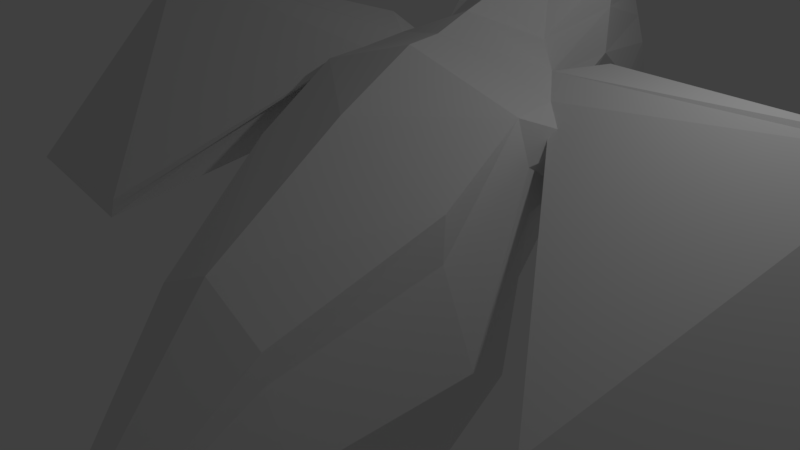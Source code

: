 # Source: bird.blend  (saved by Blender 2.79.0; exported with 4.5.12 LTS)
import bpy
from mathutils import Matrix  # noqa: F401  (used for matrix-valued properties, if any)

bpy.ops.wm.read_factory_settings(use_empty=True)
scene = bpy.context.scene
scene.name = 'Scene'

# ---- collections
col_collection_1 = bpy.data.collections.new('Collection 1'); scene.collection.children.link(col_collection_1)

# ---- materials (node trees are filled in below, after node groups)
mat_material_002 = bpy.data.materials.new('Material.002')
mat_material_002.alpha_threshold = 0.0
mat_material_002.use_transparent_shadow = False
mat_material_002.roughness = 0.5
mat_material_002.line_color = (0.0, 0.0, 0.0, 1.0)
mat_material = bpy.data.materials.new('Material')
mat_material.alpha_threshold = 0.0
mat_material.use_transparent_shadow = False
mat_material.roughness = 0.5
mat_material.line_color = (0.0, 0.0, 0.0, 1.0)

# ---- material node trees

# ---- world
world_world = bpy.data.worlds.new('World'); scene.world = world_world
world_world.color = (0.05088, 0.05088, 0.05088)
world_world.use_sun_shadow = False
world_world.sun_shadow_jitter_overblur = 0.0
world_world.cycles.sampling_method = 'MANUAL'

# ---- cameras
cam_camera = bpy.data.cameras.new('Camera')
cam_camera.clip_end = 100.0
cam_camera.lens = 35.0
cam_camera.sensor_width = 32.0
cam_camera.sensor_height = 18.0
cam_camera.ortho_scale = 7.314
cam_camera.dof.focus_distance = 0.0
cam_camera.dof.aperture_fstop = 128.0

# ---- lights
light_lamp = bpy.data.lights.new('Lamp', 'POINT')
light_lamp.transmission_factor = 0.0
light_lamp.cutoff_distance = 30.0
light_lamp.energy = 100.0
light_lamp.shadow_buffer_clip_start = 1.001
light_lamp.shadow_soft_size = 0.1
light_lamp.shadow_maximum_resolution = 0.006
light_lamp.use_absolute_resolution = True

# ---- meshes
me_cube_002 = bpy.data.meshes.new('Cube.002')
me_cube_002.from_pydata([(0.03026, 2.932, 1.19), (0.03026, 3.418, 3.918), (1.198, 3.154, 2.267), (-0.01752, 5.342, 1.981), (0.7174, 3.021, 1.391), (0.03026, 4.558, 1.174), (0.7478, 4.774, 2.03), (0.03026, 2.305, 0.3658), (1.065, 2.22, 1.523), (1.1, 3.297, 3.356), (0.004384, 4.951, 3.181), (0.03026, 2.035, 2.948), (0.8643, 4.276, 1.6), (0.7675, 2.482, 0.6558), (0.714, 4.451, 2.801), (0.8485, 2.287, 2.531), (2.007, 0.7257, 1.026), (0.03026, 0.7257, 2.593), (0.03026, 0.7257, -2.172), (1.69, 0.8139, -1.437), (1.696, 0.8139, 2.063), (1.442, -2.36, -1.342), (0.03026, -2.36, 0.5856), (0.03026, -2.36, -3.269), (1.029, -2.36, -2.77), (1.029, -2.36, 0.08592), (0.5607, -4.551, -2.599), (0.03026, -4.551, -2.16), (0.03026, -4.551, -3.037), (0.376, -4.551, -2.924), (0.376, -4.551, -2.274), (1.293, -8.074, -2.599), (0.03026, -8.074, -2.486), (0.03026, -8.074, -2.712), (0.9184, -8.074, -2.682), (0.9184, -8.074, -2.516), (0.01513, 5.97, 1.07), (0.2134, 5.861, 1.079), (0.02359, 5.846, 0.9129), (0.3028, 5.765, 0.9966), (0.03026, 1.51, -0.3084), (0.997, 1.63, 0.02667), (1.627, 1.655, 1.339), (0.03026, 1.731, 2.842), (1.335, 1.844, 2.316), (1.993, 1.347, 1.153), (0.03026, 1.21, 2.641), (0.03026, 1.309, -1.1), (1.284, 1.403, -0.6171), (1.674, 1.413, 2.115), (0.03026, -0.3862, -3.508), (1.714, -0.3483, -2.219), (2.238, -0.3838, -0.5228), (0.03026, -0.3838, 1.956), (1.716, -0.3483, 1.264), (1.328, -1.286, -3.233), (0.541, -1.141, -3.339), (0.6471, -0.5994, -3.347), (1.605, -0.7572, -3.219), (1.153, -1.255, -3.688), (0.5058, -1.141, -3.783), (0.5912, -0.6969, -3.738), (1.36, -0.8169, -3.623), (1.062, -1.822, -6.473), (0.7322, -1.764, -6.522), (0.8575, -1.444, -6.436), (1.145, -1.489, -6.393), (1.152, -1.433, -6.17), (0.8465, -1.385, -6.216), (0.7145, -1.697, -6.217), (1.065, -1.758, -6.165), (0.4652, -1.118, -6.87), (0.6416, -0.817, -6.724), (0.6314, -0.7621, -6.519), (0.4421, -1.029, -6.473), (0.607, -2.633, -6.395), (0.4569, -2.607, -6.417), (0.6083, -2.604, -6.254), (0.4489, -2.576, -6.278), (1.379, -0.2005, -6.63), (1.092, -0.1556, -6.821), (1.386, -0.1445, -6.408), (1.081, -0.09688, -6.454), (1.812, -1.448, -6.546), (1.895, -1.114, -6.466), (1.902, -1.058, -6.244), (1.814, -1.383, -6.238), (1.146, 3.23, 2.848), (0.7298, 4.602, 2.442), (0.9496, 2.256, 2.061), (1.054, -2.383, -0.3377), (0.4622, -4.551, -2.426), (1.093, -8.074, -2.555), (1.907, 2.203, 2.455), (1.765, -0.4204, 0.6894), (1.891, 0.8087, 1.528), (2.311, 1.395, 1.83), (5.664, 0.8571, 2.762), (5.557, 0.9312, 2.815), (5.589, 1.021, 2.727), (5.655, 1.085, 2.615), (5.78, 1.017, 2.534), (5.779, 0.9237, 2.617), (3.898, -1.602, -0.1668), (3.847, -1.592, -0.01463), (3.956, -1.614, -0.3407), (7.247, -1.164, -0.5009), (7.246, -1.189, -0.4782), (7.215, -1.207, -0.4386), (-1.138, 3.154, 2.267), (-0.6569, 3.021, 1.391), (-0.6873, 4.774, 2.03), (-1.005, 2.22, 1.523), (-1.04, 3.297, 3.356), (-0.8038, 4.276, 1.6), (-0.707, 2.482, 0.6558), (-0.6535, 4.451, 2.801), (-0.788, 2.287, 2.531), (-1.946, 0.7257, 1.026), (-1.63, 0.8139, -1.437), (-1.635, 0.8139, 2.063), (-1.382, -2.36, -1.342), (-0.9686, -2.36, -2.77), (-0.9686, -2.36, 0.08592), (-0.5002, -4.551, -2.599), (-0.3155, -4.551, -2.924), (-0.3155, -4.551, -2.274), (-1.232, -8.074, -2.599), (-0.8579, -8.074, -2.682), (-0.8579, -8.074, -2.516), (-0.1529, 5.861, 1.079), (-0.2423, 5.765, 0.9966), (-0.9365, 1.63, 0.02667), (-1.566, 1.655, 1.339), (-1.274, 1.844, 2.316), (-1.933, 1.347, 1.153), (-1.223, 1.403, -0.6171), (-1.613, 1.413, 2.115), (-1.653, -0.3483, -2.219), (-2.177, -0.3838, -0.5228), (-1.656, -0.3483, 1.264), (-1.268, -1.286, -3.233), (-0.4805, -1.141, -3.339), (-0.5866, -0.5994, -3.347), (-1.545, -0.7572, -3.219), (-1.093, -1.255, -3.688), (-0.4452, -1.141, -3.783), (-0.5306, -0.6969, -3.738), (-1.3, -0.8169, -3.623), (-1.001, -1.822, -6.473), (-0.6716, -1.764, -6.522), (-0.7969, -1.444, -6.436), (-1.084, -1.489, -6.393), (-1.091, -1.433, -6.17), (-0.786, -1.385, -6.216), (-0.6539, -1.697, -6.217), (-1.004, -1.758, -6.165), (-0.4047, -1.118, -6.87), (-0.5811, -0.817, -6.724), (-0.5709, -0.7621, -6.519), (-0.3816, -1.029, -6.473), (-0.5465, -2.633, -6.395), (-0.3964, -2.607, -6.417), (-0.5477, -2.604, -6.254), (-0.3883, -2.576, -6.278), (-1.319, -0.2005, -6.63), (-1.031, -0.1556, -6.821), (-1.325, -0.1445, -6.408), (-1.02, -0.09688, -6.454), (-1.751, -1.448, -6.546), (-1.834, -1.114, -6.466), (-1.841, -1.058, -6.244), (-1.754, -1.383, -6.238), (-1.085, 3.23, 2.848), (-0.6693, 4.602, 2.442), (-0.8891, 2.256, 2.061), (-0.9934, -2.383, -0.3377), (-0.4017, -4.551, -2.426), (-1.033, -8.074, -2.555), (-1.846, 2.203, 2.455), (-1.705, -0.4204, 0.6894), (-1.831, 0.8087, 1.528), (-2.25, 1.395, 1.83), (-5.603, 0.8571, 2.762), (-5.497, 0.9312, 2.815), (-5.529, 1.021, 2.727), (-5.594, 1.085, 2.615), (-5.72, 1.017, 2.534), (-5.719, 0.9237, 2.617), (-3.837, -1.602, -0.1668), (-3.787, -1.592, -0.01463), (-3.895, -1.614, -0.3407), (-7.186, -1.164, -0.5009), (-7.186, -1.189, -0.4782), (-7.154, -1.207, -0.4386)], [(32, 33)], [(0, 4, 12, 5), (0, 7, 13, 4), (1, 10, 14, 9), (1, 9, 15, 11), (2, 6, 12, 4), (87, 9, 14, 88), (87, 89, 15, 9), (2, 4, 13, 8), (49, 20, 17, 46), (47, 18, 19, 48), (48, 19, 16, 45), (3, 88, 14, 10), (12, 39, 38, 5), (6, 37, 39, 12), (51, 58, 55, 24), (51, 24, 21, 52), (23, 28, 29, 24), (24, 29, 26, 21), (25, 30, 27, 22), (54, 25, 22, 53), (30, 35, 32, 27), (91, 92, 35, 30), (90, 91, 30, 25), (34, 31, 92, 35), (33, 128, 129, 32, 35, 34), (29, 34, 31, 26), (28, 33, 34, 29), (36, 38, 39, 37), (3, 36, 37, 6), (89, 93, 44, 15), (13, 41, 42, 8), (7, 40, 41, 13), (15, 44, 43, 11), (41, 48, 45, 42), (40, 47, 48, 41), (44, 49, 46, 43), (20, 54, 53, 17), (19, 51, 52, 16), (18, 50, 51, 19), (50, 57, 58, 51), (24, 55, 56, 23), (23, 56, 57, 50), (64, 71, 74, 69), (68, 82, 81, 67), (58, 62, 59, 55), (55, 59, 60, 56), (57, 61, 62, 58), (56, 60, 61, 57), (65, 64, 63, 66), (70, 86, 83, 63), (64, 76, 75, 63), (59, 70, 69, 60), (62, 67, 70, 59), (61, 68, 67, 62), (60, 69, 68, 61), (65, 72, 71, 64), (69, 74, 73, 68), (68, 73, 72, 65), (77, 75, 76, 78), (70, 77, 78, 69), (69, 78, 76, 64), (63, 75, 77, 70), (82, 80, 79, 81), (66, 79, 80, 65), (67, 81, 79, 66), (65, 80, 82, 68), (85, 84, 83, 86), (67, 85, 86, 70), (66, 84, 85, 67), (63, 83, 84, 66), (90, 25, 54, 94), (94, 54, 20, 95), (96, 95, 20, 49), (96, 103, 105, 45), (49, 104, 103, 96), (45, 16, 95, 96), (52, 94, 95, 16), (21, 90, 94, 52), (8, 42, 93, 89), (21, 26, 91, 90), (26, 31, 92, 91), (3, 6, 88), (2, 8, 89, 87), (2, 87, 88, 6), (102, 99, 100, 101), (97, 98, 99, 102), (93, 99, 98, 44), (44, 98, 97, 49), (45, 101, 100, 42), (42, 100, 99, 93), (104, 108, 107, 103), (103, 107, 106, 105), (101, 106, 107, 102), (102, 107, 108, 97), (97, 108, 104, 49), (45, 105, 106, 101), (0, 5, 114, 110), (0, 110, 115, 7), (1, 113, 116, 10), (1, 11, 117, 113), (109, 110, 114, 111), (173, 174, 116, 113), (173, 113, 117, 175), (109, 112, 115, 110), (137, 46, 17, 120), (47, 136, 119, 18), (136, 135, 118, 119), (3, 10, 116, 174), (114, 5, 38, 131), (111, 114, 131, 130), (138, 122, 141, 144), (138, 139, 121, 122), (23, 122, 125, 28), (122, 121, 124, 125), (123, 22, 27, 126), (140, 53, 22, 123), (126, 27, 32, 129), (177, 126, 129, 178), (176, 123, 126, 177), (128, 127, 178, 129), (125, 124, 127, 128), (28, 125, 128, 33), (36, 130, 131, 38), (3, 111, 130, 36), (175, 117, 134, 179), (115, 112, 133, 132), (7, 115, 132, 40), (117, 11, 43, 134), (132, 133, 135, 136), (40, 132, 136, 47), (134, 43, 46, 137), (120, 17, 53, 140), (119, 118, 139, 138), (18, 119, 138, 50), (50, 138, 144, 143), (122, 23, 142, 141), (23, 50, 143, 142), (150, 155, 160, 157), (154, 153, 167, 168), (144, 141, 145, 148), (141, 142, 146, 145), (143, 144, 148, 147), (142, 143, 147, 146), (151, 152, 149, 150), (156, 149, 169, 172), (150, 149, 161, 162), (145, 146, 155, 156), (148, 145, 156, 153), (147, 148, 153, 154), (146, 147, 154, 155), (151, 150, 157, 158), (155, 154, 159, 160), (154, 151, 158, 159), (163, 164, 162, 161), (156, 155, 164, 163), (155, 150, 162, 164), (149, 156, 163, 161), (168, 167, 165, 166), (152, 151, 166, 165), (153, 152, 165, 167), (151, 154, 168, 166), (171, 172, 169, 170), (153, 156, 172, 171), (152, 153, 171, 170), (149, 152, 170, 169), (176, 180, 140, 123), (180, 181, 120, 140), (182, 137, 120, 181), (182, 135, 191, 189), (137, 182, 189, 190), (135, 182, 181, 118), (139, 118, 181, 180), (121, 139, 180, 176), (112, 175, 179, 133), (121, 176, 177, 124), (124, 177, 178, 127), (3, 174, 111), (109, 173, 175, 112), (109, 111, 174, 173), (188, 187, 186, 185), (183, 188, 185, 184), (179, 134, 184, 185), (134, 137, 183, 184), (135, 133, 186, 187), (133, 179, 185, 186), (190, 189, 193, 194), (189, 191, 192, 193), (187, 188, 193, 192), (188, 183, 194, 193), (183, 137, 190, 194), (135, 187, 192, 191)])
me_cube_002.polygons.foreach_set('use_smooth', [0, 0, 0, 0, 0, 0, 0, 0, 0, 0, 0, 0, 0, 0, 0, 0, 0, 0, 0, 0, 0, 0, 0, 0, 0, 0, 0, 0, 0, 0, 0, 0, 0, 0, 0, 0, 0, 0, 0, 0, 0, 0, 1, 1, 1, 1, 1, 1, 1, 1, 1, 1, 1, 1, 1, 1, 1, 1, 1, 1, 1, 1, 1, 1, 1, 1, 1, 1, 1, 1, 0, 0, 0, 0, 0, 0, 0, 0, 0, 0, 0, 0, 0, 0, 0, 0, 0, 0, 0, 0, 0, 0, 0, 0, 0, 0, 0, 0, 0, 0, 0, 0, 0, 0, 0, 0, 0, 0, 0, 0, 0, 0, 0, 0, 0, 0, 0, 0, 0, 0, 0, 0, 0, 0, 0, 0, 0, 0, 0, 0, 0, 0, 0, 0, 0, 0, 0, 1, 1, 1, 1, 1, 1, 1, 1, 1, 1, 0, 1, 1, 1, 1, 1, 1, 1, 1, 0, 1, 1, 0, 1, 0, 1, 1, 1, 0, 0, 0, 0, 0, 0, 0, 0, 0, 0, 0, 0, 0, 0, 0, 0, 0, 0, 0, 0, 0, 0, 0, 0, 0, 0])
me_cube_002.polygons.foreach_set('material_index', [0, 0, 0, 0, 0, 0, 0, 0, 0, 0, 0, 0, 0, 0, 0, 0, 0, 0, 0, 0, 0, 0, 0, 0, 0, 0, 0, 0, 0, 0, 0, 0, 0, 0, 0, 0, 0, 0, 0, 0, 0, 0, 0, 0, 0, 0, 0, 0, 0, 0, 0, 0, 0, 0, 0, 0, 0, 0, 0, 0, 0, 0, 0, 0, 0, 0, 0, 0, 0, 0, 0, 0, 0, 0, 0, 0, 0, 0, 0, 0, 0, 0, 0, 0, 0, 0, 0, 0, 0, 0, 0, 0, 0, 0, 0, 0, 1, 1, 1, 1, 1, 1, 1, 1, 1, 1, 1, 1, 1, 1, 1, 1, 1, 1, 1, 1, 1, 1, 1, 0, 1, 1, 1, 1, 1, 1, 1, 1, 1, 1, 1, 1, 1, 1, 1, 1, 1, 1, 1, 1, 1, 1, 1, 1, 1, 1, 1, 1, 1, 1, 1, 1, 1, 1, 1, 1, 1, 1, 1, 1, 1, 1, 1, 1, 1, 1, 1, 1, 1, 1, 1, 1, 1, 1, 1, 1, 1, 1, 1, 1, 1, 1, 1, 1, 1, 1, 1, 1, 1, 1, 1])
_uv = me_cube_002.uv_layers.new(name='UVMap')
_uv.uv.foreach_set('vector', [0.1121, 0.8854, 0.1607, 0.9103, 0.1478, 0.9998, 0.07762, 0.9989, 0.1121, 0.8854, 0.1278, 0.8073, 0.1808, 0.8451, 0.1607, 0.9103, 0.9001, 0.3021, 0.9087, 0.3101, 0.9023, 0.3143, 0.8939, 0.3077, 0.9001, 0.3021, 0.8939, 0.3077, 0.8837, 0.303, 0.8883, 0.2932, 0.8885, 0.3132, 0.9044, 0.3232, 0.8966, 0.3256, 0.882, 0.322, 0.8918, 0.3095, 0.8939, 0.3077, 0.9023, 0.3143, 0.9035, 0.3185, 0.8918, 0.3095, 0.8795, 0.3079, 0.8837, 0.303, 0.8939, 0.3077, 0.8885, 0.3132, 0.882, 0.322, 0.8713, 0.3243, 0.8755, 0.3137, 0.606, 0.2504, 0.5911, 0.2455, 0.6085, 0.1927, 0.6256, 0.1968, 0.1529, 0.6402, 0.169, 0.5248, 0.3205, 0.6128, 0.2635, 0.7031, 0.5682, 0.3463, 0.5246, 0.358, 0.5698, 0.2741, 0.591, 0.2805, 0.9164, 0.32, 0.9035, 0.3185, 0.9023, 0.3143, 0.9087, 0.3101, 0.8592, 0.0548, 0.9224, 0.05289, 0.9284, 0.05477, 0.9128, 0.0989, 0.8843, 0.01863, 0.9254, 0.05053, 0.9224, 0.05289, 0.8592, 0.0548, 0.667, 0.6741, 0.6736, 0.56, 0.6224, 0.5345, 0.524, 0.5341, 0.4615, 0.351, 0.3776, 0.305, 0.4233, 0.2635, 0.5067, 0.296, 0.3369, 0.3447, 0.2538, 0.2545, 0.2653, 0.2316, 0.3776, 0.305, 0.3776, 0.305, 0.2653, 0.2316, 0.2753, 0.2122, 0.4233, 0.2635, 0.4644, 0.2172, 0.2839, 0.1945, 0.2865, 0.1687, 0.4783, 0.1791, 0.5462, 0.2441, 0.4644, 0.2172, 0.4783, 0.1791, 0.5648, 0.1851, 0.2839, 0.1945, 0.131, 0.1841, 0.007708, 0.1536, 0.2865, 0.1687, 0.2796, 0.2028, 0.1405, 0.1924, 0.131, 0.1841, 0.2839, 0.1945, 0.4509, 0.2277, 0.2796, 0.2028, 0.2839, 0.1945, 0.4644, 0.2172, 0.1266, 0.2002, 0.1457, 0.1973, 0.1405, 0.1924, 0.131, 0.1841, 0.0001759, 0.2004, 0.1322, 0.1206, 0.1357, 0.1365, 0.007708, 0.1536, 0.131, 0.1841, 0.1266, 0.2002, 0.2653, 0.2316, 0.1266, 0.2002, 0.1457, 0.1973, 0.2753, 0.2122, 0.2538, 0.2545, 0.0001759, 0.2004, 0.1266, 0.2002, 0.2653, 0.2316, 0.9296, 0.05173, 0.9284, 0.05477, 0.9224, 0.05289, 0.9254, 0.05053, 0.9442, 0.02055, 0.9296, 0.05173, 0.9254, 0.05053, 0.8843, 0.01863, 0.641, 0.2631, 0.6145, 0.2608, 0.6215, 0.2497, 0.6467, 0.2438, 0.6389, 0.3195, 0.5961, 0.3344, 0.607, 0.2828, 0.6343, 0.2821, 0.1278, 0.8073, 0.1417, 0.7165, 0.2239, 0.7614, 0.1808, 0.8451, 0.6467, 0.2438, 0.6215, 0.2497, 0.6451, 0.2031, 0.657, 0.2073, 0.5961, 0.3344, 0.5682, 0.3463, 0.591, 0.2805, 0.607, 0.2828, 0.1417, 0.7165, 0.1529, 0.6402, 0.2635, 0.7031, 0.2239, 0.7614, 0.6215, 0.2497, 0.606, 0.2504, 0.6256, 0.1968, 0.6451, 0.2031, 0.5911, 0.2455, 0.5462, 0.2441, 0.5648, 0.1851, 0.6085, 0.1927, 0.5246, 0.358, 0.4615, 0.351, 0.5067, 0.296, 0.5698, 0.2741, 0.169, 0.5248, 0.191, 0.3584, 0.3576, 0.48, 0.3205, 0.6128, 0.627, 0.4564, 0.609, 0.4701, 0.5773, 0.4706, 0.5778, 0.5088, 0.524, 0.5341, 0.6224, 0.5345, 0.6041, 0.4787, 0.524, 0.4603, 0.524, 0.4603, 0.6041, 0.4787, 0.609, 0.4701, 0.627, 0.4564, 0.6655, 0.3682, 0.6652, 0.3584, 0.6647, 0.3619, 0.6652, 0.3692, 0.6649, 0.3689, 0.6658, 0.3685, 0.6658, 0.3685, 0.6664, 0.3689, 0.6736, 0.56, 0.673, 0.5141, 0.6428, 0.4964, 0.6224, 0.5345, 0.6224, 0.5345, 0.6428, 0.4964, 0.6207, 0.4722, 0.6041, 0.4787, 0.609, 0.4701, 0.6118, 0.4658, 0.5874, 0.4533, 0.5773, 0.4706, 0.6041, 0.4787, 0.6207, 0.4722, 0.6118, 0.4658, 0.609, 0.4701, 0.6655, 0.3675, 0.6655, 0.3682, 0.6659, 0.3689, 0.6661, 0.3684, 0.6661, 0.37, 0.6663, 0.3687, 0.6663, 0.3687, 0.6659, 0.3689, 0.6655, 0.3682, 0.6655, 0.3688, 0.6655, 0.3688, 0.6659, 0.3689, 0.6428, 0.4964, 0.6661, 0.37, 0.6652, 0.3692, 0.6207, 0.4722, 0.673, 0.5141, 0.6664, 0.3689, 0.6661, 0.37, 0.6428, 0.4964, 0.6118, 0.4658, 0.6649, 0.3689, 0.6664, 0.3689, 0.5874, 0.4533, 0.6207, 0.4722, 0.6652, 0.3692, 0.6649, 0.3689, 0.6118, 0.4658, 0.6655, 0.3675, 0.6656, 0.3605, 0.6652, 0.3584, 0.6655, 0.3682, 0.6652, 0.3692, 0.6647, 0.3619, 0.6648, 0.3614, 0.6649, 0.3689, 0.6649, 0.3689, 0.6648, 0.3614, 0.6656, 0.3605, 0.6655, 0.3675, 0.6655, 0.3687, 0.6655, 0.3688, 0.6655, 0.3688, 0.6656, 0.3688, 0.6661, 0.37, 0.6655, 0.3687, 0.6656, 0.3688, 0.6652, 0.3692, 0.6652, 0.3692, 0.6656, 0.3688, 0.6655, 0.3688, 0.6655, 0.3682, 0.6659, 0.3689, 0.6655, 0.3688, 0.6655, 0.3687, 0.6661, 0.37, 0.6658, 0.3685, 0.6658, 0.3685, 0.6658, 0.3685, 0.6658, 0.3685, 0.6661, 0.3684, 0.6658, 0.3685, 0.6658, 0.3685, 0.6655, 0.3675, 0.6664, 0.3689, 0.6658, 0.3685, 0.6658, 0.3685, 0.6661, 0.3684, 0.6655, 0.3675, 0.6658, 0.3685, 0.6658, 0.3685, 0.6649, 0.3689, 0.6663, 0.3687, 0.6663, 0.3687, 0.6663, 0.3687, 0.6663, 0.3687, 0.6664, 0.3689, 0.6663, 0.3687, 0.6663, 0.3687, 0.6661, 0.37, 0.6661, 0.3684, 0.6663, 0.3687, 0.6663, 0.3687, 0.6664, 0.3689, 0.6659, 0.3689, 0.6663, 0.3687, 0.6663, 0.3687, 0.6661, 0.3684, 0.4509, 0.2277, 0.4644, 0.2172, 0.5462, 0.2441, 0.5313, 0.2576, 0.5313, 0.2576, 0.5462, 0.2441, 0.5911, 0.2455, 0.5811, 0.2609, 0.5195, 0.7658, 0.5411, 0.7448, 0.5197, 0.7237, 0.4952, 0.7439, 0.5195, 0.7658, 0.6758, 0.7852, 0.6813, 0.8307, 0.5444, 0.7782, 0.4952, 0.7439, 0.6731, 0.7362, 0.6758, 0.7852, 0.5195, 0.7658, 0.5444, 0.7782, 0.5657, 0.7543, 0.5411, 0.7448, 0.5195, 0.7658, 0.5067, 0.296, 0.5313, 0.2576, 0.5811, 0.2609, 0.5698, 0.2741, 0.4233, 0.2635, 0.4509, 0.2277, 0.5313, 0.2576, 0.5067, 0.296, 0.6343, 0.2821, 0.607, 0.2828, 0.6145, 0.2608, 0.641, 0.2631, 0.4233, 0.2635, 0.2753, 0.2122, 0.2796, 0.2028, 0.4509, 0.2277, 0.2753, 0.2122, 0.1457, 0.1973, 0.1405, 0.1924, 0.2796, 0.2028, 0.9164, 0.32, 0.9044, 0.3232, 0.9035, 0.3185, 0.8885, 0.3132, 0.8755, 0.3137, 0.8795, 0.3079, 0.8918, 0.3095, 0.8885, 0.3132, 0.8918, 0.3095, 0.9035, 0.3185, 0.9044, 0.3232, 0.6422, 0.7636, 0.6666, 0.7849, 0.6685, 0.754, 0.6652, 0.7251, 0.6377, 0.8181, 0.6605, 0.8062, 0.6666, 0.7849, 0.6422, 0.7636, 0.4395, 0.754, 0.6666, 0.7849, 0.6605, 0.8062, 0.358, 0.7237, 0.358, 0.7237, 0.6605, 0.8062, 0.6377, 0.8181, 0.4952, 0.7439, 0.5444, 0.7782, 0.6652, 0.7251, 0.6685, 0.754, 0.4819, 0.7971, 0.4819, 0.7971, 0.6685, 0.754, 0.6666, 0.7849, 0.4395, 0.754, 0.6731, 0.7362, 0.775, 0.7954, 0.8048, 0.7982, 0.6758, 0.7852, 0.6758, 0.7852, 0.8048, 0.7982, 0.8347, 0.8005, 0.6813, 0.8307, 0.6652, 0.7251, 0.8347, 0.8005, 0.8048, 0.7982, 0.6422, 0.7636, 0.6422, 0.7636, 0.8048, 0.7982, 0.775, 0.7954, 0.6377, 0.8181, 0.6377, 0.8181, 0.775, 0.7954, 0.6731, 0.7362, 0.4952, 0.7439, 0.5444, 0.7782, 0.6813, 0.8307, 0.8347, 0.8005, 0.6652, 0.7251, 0.1121, 0.8854, 0.07762, 0.9989, 0.01984, 0.9598, 0.0615, 0.8797, 0.1121, 0.8854, 0.0615, 0.8797, 0.06715, 0.8285, 0.1278, 0.8073, 0.9001, 0.3021, 0.905, 0.2945, 0.9134, 0.3045, 0.9087, 0.3101, 0.9001, 0.3021, 0.8883, 0.2932, 0.8946, 0.2825, 0.905, 0.2945, 0.9119, 0.2864, 0.9326, 0.2719, 0.9332, 0.3011, 0.9251, 0.3103, 0.9072, 0.2916, 0.9186, 0.3072, 0.9134, 0.3045, 0.905, 0.2945, 0.9072, 0.2916, 0.905, 0.2945, 0.8946, 0.2825, 0.8946, 0.2741, 0.9119, 0.2864, 0.9011, 0.2538, 0.9383, 0.2207, 0.9326, 0.2719, 0.6414, 0.1305, 0.6256, 0.1968, 0.6085, 0.1927, 0.6177, 0.126, 0.1529, 0.6402, 0.02985, 0.6695, 0.0007755, 0.5689, 0.169, 0.5248, 0.5808, 0.00851, 0.6166, 0.07935, 0.5915, 0.08757, 0.5363, 0.0001844, 0.9164, 0.32, 0.9087, 0.3101, 0.9134, 0.3045, 0.9186, 0.3072, 0.9834, 0.0989, 0.9128, 0.0989, 0.9284, 0.05477, 0.9339, 0.05712, 0.9869, 0.05375, 0.9834, 0.0989, 0.9339, 0.05712, 0.9331, 0.05339, 0.5237, 0.5666, 0.4783, 0.5434, 0.5021, 0.5371, 0.5222, 0.541, 0.4759, 0.005927, 0.5196, 0.06197, 0.4321, 0.08861, 0.3908, 0.04369, 0.3549, 0.0001759, 0.3908, 0.04369, 0.2723, 0.1042, 0.2634, 0.08044, 0.3908, 0.04369, 0.4321, 0.08861, 0.2801, 0.1243, 0.2723, 0.1042, 0.4693, 0.1395, 0.4783, 0.1791, 0.2865, 0.1687, 0.2867, 0.1427, 0.5601, 0.121, 0.5648, 0.1851, 0.4783, 0.1791, 0.4693, 0.1395, 0.2867, 0.1427, 0.2865, 0.1687, 0.007708, 0.1536, 0.1357, 0.1365, 0.2834, 0.1341, 0.2867, 0.1427, 0.1357, 0.1365, 0.1452, 0.1295, 0.4565, 0.1271, 0.4693, 0.1395, 0.2867, 0.1427, 0.2834, 0.1341, 0.1322, 0.1206, 0.1507, 0.1252, 0.1452, 0.1295, 0.1357, 0.1365, 0.2723, 0.1042, 0.2801, 0.1243, 0.1507, 0.1252, 0.1322, 0.1206, 0.2634, 0.08044, 0.2723, 0.1042, 0.1322, 0.1206, 0.007886, 0.106, 0.9296, 0.05173, 0.9331, 0.05339, 0.9339, 0.05712, 0.9284, 0.05477, 0.9442, 0.02055, 0.9869, 0.05375, 0.9331, 0.05339, 0.9296, 0.05173, 0.9019, 0.3393, 0.902, 0.3477, 0.8978, 0.3415, 0.8982, 0.341, 0.6557, 0.0172, 0.6664, 0.05536, 0.6362, 0.0709, 0.6107, 0.01598, 0.1278, 0.8073, 0.06715, 0.8285, 0.05032, 0.7359, 0.1417, 0.7165, 0.6718, 0.1719, 0.657, 0.2073, 0.6451, 0.2031, 0.6569, 0.1481, 0.6107, 0.01598, 0.6362, 0.0709, 0.6166, 0.07935, 0.5808, 0.00851, 0.1417, 0.7165, 0.05032, 0.7359, 0.02985, 0.6695, 0.1529, 0.6402, 0.6569, 0.1481, 0.6451, 0.2031, 0.6256, 0.1968, 0.6414, 0.1305, 0.6177, 0.126, 0.6085, 0.1927, 0.5648, 0.1851, 0.5601, 0.121, 0.5363, 0.0001844, 0.5915, 0.08757, 0.5196, 0.06197, 0.4759, 0.005927, 0.169, 0.5248, 0.0007755, 0.5689, 0.0001759, 0.4335, 0.191, 0.3584, 0.5138, 0.5552, 0.3603, 0.7234, 0.358, 0.5862, 0.4641, 0.565, 0.4783, 0.5434, 0.4782, 0.5276, 0.4856, 0.537, 0.5021, 0.5371, 0.4782, 0.5276, 0.5138, 0.5552, 0.4641, 0.565, 0.4856, 0.537, 0.4727, 0.3698, 0.4722, 0.371, 0.4742, 0.3624, 0.4761, 0.3584, 0.4721, 0.3708, 0.4721, 0.37, 0.4726, 0.3699, 0.4727, 0.3699, 0.5222, 0.541, 0.5021, 0.5371, 0.5016, 0.5187, 0.5237, 0.522, 0.5021, 0.5371, 0.4856, 0.537, 0.4735, 0.5215, 0.5016, 0.5187, 0.4641, 0.565, 0.358, 0.5862, 0.3936, 0.536, 0.4535, 0.5361, 0.4856, 0.537, 0.4641, 0.565, 0.4535, 0.5361, 0.4735, 0.5215, 0.4729, 0.369, 0.4726, 0.3698, 0.4727, 0.3705, 0.4727, 0.3698, 0.4727, 0.3716, 0.4727, 0.3705, 0.4724, 0.37, 0.4724, 0.37, 0.4727, 0.3698, 0.4727, 0.3705, 0.4725, 0.3704, 0.4726, 0.3704, 0.5016, 0.5187, 0.4735, 0.5215, 0.4722, 0.371, 0.4727, 0.3716, 0.5237, 0.522, 0.5016, 0.5187, 0.4727, 0.3716, 0.4721, 0.37, 0.4535, 0.5361, 0.3936, 0.536, 0.4721, 0.37, 0.4721, 0.3708, 0.4735, 0.5215, 0.4535, 0.5361, 0.4721, 0.3708, 0.4722, 0.371, 0.4729, 0.369, 0.4727, 0.3698, 0.4761, 0.3584, 0.4758, 0.361, 0.4722, 0.371, 0.4721, 0.3708, 0.4744, 0.3618, 0.4742, 0.3624, 0.4721, 0.3708, 0.4729, 0.369, 0.4758, 0.361, 0.4744, 0.3618, 0.4725, 0.3704, 0.4726, 0.3704, 0.4726, 0.3704, 0.4725, 0.3704, 0.4727, 0.3716, 0.4722, 0.371, 0.4726, 0.3704, 0.4725, 0.3704, 0.4722, 0.371, 0.4727, 0.3698, 0.4726, 0.3704, 0.4726, 0.3704, 0.4727, 0.3705, 0.4727, 0.3716, 0.4725, 0.3704, 0.4725, 0.3704, 0.4727, 0.3699, 0.4726, 0.3699, 0.4726, 0.3699, 0.4727, 0.3698, 0.4726, 0.3698, 0.4729, 0.369, 0.4727, 0.3698, 0.4726, 0.3699, 0.4721, 0.37, 0.4726, 0.3698, 0.4726, 0.3699, 0.4726, 0.3699, 0.4729, 0.369, 0.4721, 0.3708, 0.4727, 0.3699, 0.4727, 0.3698, 0.4724, 0.37, 0.4724, 0.37, 0.4724, 0.37, 0.4724, 0.37, 0.4721, 0.37, 0.4727, 0.3716, 0.4724, 0.37, 0.4724, 0.37, 0.4726, 0.3698, 0.4721, 0.37, 0.4724, 0.37, 0.4724, 0.37, 0.4727, 0.3705, 0.4726, 0.3698, 0.4724, 0.37, 0.4724, 0.37, 0.4565, 0.1271, 0.545, 0.1044, 0.5601, 0.121, 0.4693, 0.1395, 0.545, 0.1044, 0.6057, 0.1039, 0.6177, 0.126, 0.5601, 0.121, 0.8966, 0.3414, 0.8967, 0.3418, 0.8963, 0.3418, 0.8962, 0.3414, 0.8966, 0.3414, 0.8965, 0.341, 0.8944, 0.3425, 0.895, 0.3428, 0.8967, 0.3418, 0.8966, 0.3414, 0.895, 0.3428, 0.8955, 0.3433, 0.8965, 0.341, 0.8966, 0.3414, 0.8962, 0.3414, 0.8961, 0.341, 0.5196, 0.06197, 0.5915, 0.08757, 0.6057, 0.1039, 0.545, 0.1044, 0.4321, 0.08861, 0.5196, 0.06197, 0.545, 0.1044, 0.4565, 0.1271, 0.9004, 0.338, 0.9019, 0.3393, 0.8982, 0.341, 0.8976, 0.3392, 0.4321, 0.08861, 0.4565, 0.1271, 0.2834, 0.1341, 0.2801, 0.1243, 0.2801, 0.1243, 0.2834, 0.1341, 0.1452, 0.1295, 0.1507, 0.1252, 0.9164, 0.32, 0.9186, 0.3072, 0.9251, 0.3103, 0.9119, 0.2864, 0.9072, 0.2916, 0.8946, 0.2741, 0.9011, 0.2538, 0.9119, 0.2864, 0.9251, 0.3103, 0.9186, 0.3072, 0.9072, 0.2916, 0.8957, 0.3428, 0.896, 0.3434, 0.8955, 0.3432, 0.8952, 0.3429, 0.8952, 0.3424, 0.8957, 0.3428, 0.8952, 0.3429, 0.8951, 0.3426, 0.8982, 0.341, 0.8978, 0.3415, 0.8951, 0.3426, 0.8952, 0.3429, 0.8978, 0.3415, 0.8967, 0.3418, 0.8952, 0.3424, 0.8951, 0.3426, 0.8965, 0.341, 0.8976, 0.3392, 0.8955, 0.3432, 0.896, 0.3434, 0.8976, 0.3392, 0.8982, 0.341, 0.8952, 0.3429, 0.8955, 0.3432, 0.8955, 0.3433, 0.895, 0.3428, 0.8939, 0.3443, 0.8942, 0.3439, 0.895, 0.3428, 0.8944, 0.3425, 0.8936, 0.3447, 0.8939, 0.3443, 0.896, 0.3434, 0.8957, 0.3428, 0.8939, 0.3443, 0.8936, 0.3447, 0.8957, 0.3428, 0.8952, 0.3424, 0.8942, 0.3439, 0.8939, 0.3443, 0.8952, 0.3424, 0.8967, 0.3418, 0.8955, 0.3433, 0.8942, 0.3439, 0.8965, 0.341, 0.896, 0.3434, 0.8936, 0.3447, 0.8944, 0.3425])
me_cube_002.materials.append(mat_material_002)
me_cube_002.materials.append(mat_material)
me_cube_002.use_remesh_preserve_volume = False
me_cube_002.use_remesh_preserve_attributes = False
me_cube_002.use_mirror_vertex_groups = False
me_cube_002.update()
arm_armature = bpy.data.armatures.new('Armature')  # bones are not reproduced

# ---- objects
ob_armature = bpy.data.objects.new('Armature', arm_armature)
ob_cube_001 = bpy.data.objects.new('Cube.001', me_cube_002)
ob_lamp = bpy.data.objects.new('Lamp', light_lamp)
ob_camera = bpy.data.objects.new('Camera', cam_camera)

# ---- transforms, parenting, visibility, modifiers, constraints
ob_armature.location = (0.03095, -5.464, -2.327)
ob_armature.rotation_euler = (1.571, -0.0, 0.0)
ob_armature.scale = (2.501, 2.501, 2.501)
ob_armature.show_in_front = True
ob_armature.lineart.crease_threshold = 0.0
ob_cube_001.parent = ob_armature
ob_cube_001.matrix_parent_inverse = Matrix(((0.3998, 0.0, -1.388e-17, -0.01237), (0.0, -2.98e-08, 0.3998, 0.9302), (0.0, -0.3998, -1.748e-08, -2.184), (0.0, 0.0, 0.0, 1.0)))
ob_cube_001.location = (0.01091, 0.0, 0.0)
ob_cube_001.scale = (-1.0, 1.0, 1.0)
ob_cube_001.lock_rotations_4d = False
ob_cube_001.empty_display_type = 'ARROWS'
ob_cube_001.lineart.crease_threshold = 0.0
_vg = ob_cube_001.vertex_groups.new(name='Bone')
for _i, _w in zip([0, 2, 4, 7, 8, 11, 12, 13, 15, 16, 17, 18, 19, 20, 21, 22, 24, 25, 26, 27, 30, 40, 41, 42, 43, 44, 46, 47, 48, 49, 51, 52, 53, 54, 55, 56, 57, 58, 59, 60, 61, 62, 87, 89, 90, 91, 93, 94, 95, 96, 109, 110, 112, 115, 117, 118, 119, 120, 121, 122, 123, 132, 133, 134, 135, 136, 137, 138, 139, 140, 173, 175, 176, 179, 180, 181], [0.1534, 0.01462, 0.1113, 0.3896, 0.05933, 0.03549, 0.01507, 0.1853, 0.01559, 0.05861, 0.2159, 0.1863, 0.1804, 0.09565, 0.1935, 0.6472, 0.06974, 0.3877, 0.01492, 0.013, 0.03683, 0.4813, 0.2291, 0.002707, 0.06316, 0.02183, 0.1255, 0.4272, 0.2279, 0.02332, 0.1073, 0.125, 0.567, 0.1969, 0.04598, 0.004834, 0.00706, 0.05269, 0.01332, 0.004744, 0.008538, 0.0192, 0.001813, 0.02354, 0.3231, 0.02915, 0.01127, 0.1659, 0.06055, 0.009075, 0.07824, 0.1703, 0.6024, 0.5955, 0.103, 0.5691, 0.6071, 0.4775, 0.201, 0.03015, 0.7799, 0.66, 0.368, 0.0747, 0.1989, 0.6803, 0.03069, 0.1167, 0.7119, 0.7938, 0.0009909, 0.455, 0.7088, 0.05559, 0.819, 0.5447]): _vg.add([_i], _w, 'REPLACE')
_vg = ob_cube_001.vertex_groups.new(name='Bone.001')
for _i, _w in zip([18, 21, 22, 23, 24, 25, 26, 27, 28, 29, 30, 45, 49, 50, 55, 56, 57, 58, 59, 60, 61, 62, 64, 65, 67, 68, 69, 70, 73, 74, 90, 91, 93, 96, 97, 98, 99, 100, 101, 102, 103, 104, 105, 106, 107, 108, 121, 122, 123, 125, 138, 139, 141, 142, 143, 144, 145, 146, 147, 148, 149, 150, 151, 152, 153, 154, 155, 156, 163, 164, 172, 176, 189, 190, 191, 192, 193, 194], [0.0, 1.0, 1.0, 0.0, 0.0, 1.0, 1.0, 0.7829, 0.2265, 0.9902, 1.0, 0.007962, 0.002809, 0.0, 0.0, 0.0, 0.0, 0.0, 0.0, 0.0, 0.0, 0.0, 0.0, 0.0, 0.0, 0.0, 0.0, 0.0, 0.0, 0.0, 1.0, 1.0, 0.00572, 0.0, 0.0, 0.04885, 0.0, 0.0, 0.0, 0.0, 0.0, 0.0, 0.0, 0.0, 0.0, 0.0, 1.0, 0.0, 1.0, 0.1032, 0.0, 0.1498, 0.0, 0.0, 0.0, 0.0, 0.0, 0.0, 0.0, 0.0, 0.0, 0.0, 0.0, 0.0, 0.0, 0.0, 0.0, 0.0, 0.0, 0.0, 0.0, 1.0, 0.0, 0.0, 0.0, 0.0, 0.0, 0.0]): _vg.add([_i], _w, 'REPLACE')
_vg = ob_cube_001.vertex_groups.new(name='Bone.002')
for _i, _w in zip([19, 21, 22, 23, 24, 25, 26, 27, 28, 29, 30, 31, 32, 33, 34, 35, 51, 52, 55, 56, 58, 59, 60, 61, 62, 75, 76, 77, 78, 90, 91, 92, 94, 121, 122, 124, 125, 126, 127, 128, 129, 176, 177, 178], [0.002792, 0.186, 0.04054, 0.1282, 0.1796, 0.1076, 0.8528, 0.9178, 0.9551, 0.8815, 0.8634, 0.9944, 0.9987, 0.9998, 0.9946, 0.9928, 0.04385, 0.0329, 0.06831, 0.04888, 0.03999, 0.02923, 0.0202, 0.01456, 0.02338, 0.0008015, 0.0006066, 0.003552, 0.0009864, 0.151, 0.856, 0.9932, 0.007853, 0.05878, 0.09794, 0.9833, 0.9866, 0.9645, 1.001, 1.002, 1.001, 0.05178, 0.9788, 1.001]): _vg.add([_i], _w, 'REPLACE')
_vg = ob_cube_001.vertex_groups.new(name='Bone.003')
for _i, _w in zip([0, 1, 2, 3, 4, 5, 6, 7, 8, 9, 10, 11, 12, 13, 14, 15, 16, 17, 19, 20, 22, 25, 36, 37, 38, 39, 40, 41, 42, 43, 44, 45, 46, 47, 48, 49, 53, 54, 87, 88, 89, 90, 93, 94, 95, 96, 97, 98, 99, 100, 101, 102, 109, 110, 111, 112, 113, 114, 115, 116, 117, 118, 120, 123, 130, 131, 132, 133, 134, 135, 136, 137, 139, 140, 173, 174, 175, 179, 180, 181, 182, 189, 190, 191], [0.6221, 0.8031, 0.3943, 0.9563, 0.4524, 0.9073, 0.7762, 0.0, 0.0, 0.5717, 0.8685, 0.7443, 0.6957, 0.0, 0.7232, 0.3391, 0.0, 0.0, 0.02205, 0.0, 0.0, 0.0, 0.966, 0.9533, 0.9704, 0.9412, 0.0, 0.0, 0.0, 0.6786, 0.0, 0.0, 0.0, 0.04, 0.06469, 0.0, 0.0, 0.0, 0.4725, 0.742, 0.07178, 0.0, 0.0, 0.0, 0.0, 0.04329, 0.0, 0.0, 0.0, 0.0, 0.02647, 0.0, 0.8583, 0.7312, 0.9794, 0.1825, 0.9012, 0.957, 0.0, 0.9476, 0.7176, 0.0, 0.0, 0.0, 0.972, 0.9747, 0.0, 0.0, 0.0, 0.0, 0.0, 0.0, 0.0, 0.0, 0.9129, 0.9644, 0.3015, 0.0, 0.0, 0.0, 0.0, 0.0, 0.0, 0.0]): _vg.add([_i], _w, 'REPLACE')
_vg = ob_cube_001.vertex_groups.new(name='wing.L')
for _i, _w in zip([7, 11, 13, 17, 22, 26, 27, 30, 35, 40, 41, 43, 46, 47, 53, 89, 91, 109, 110, 112, 113, 115, 117, 118, 119, 120, 123, 124, 126, 132, 133, 134, 135, 136, 137, 139, 140, 173, 175, 176, 177, 179, 180, 181, 182, 183, 184, 185, 186, 187, 188, 189, 190, 191, 192, 193, 194], [0.05455, 0.0, 0.002313, 0.0, 0.0, 0.0, 0.0, 0.0, 0.0, 0.05073, 0.0004736, 0.0, 0.0, 0.01631, 0.0, 0.0, 0.0, 0.04011, 0.0, 0.0, 0.0, 0.0, 0.0, 0.1356, 0.0, 0.0, 0.0, 0.0, 0.0, 0.0, 0.0, 0.1115, 0.1103, 0.0, 0.02691, 0.0, 0.1085, 0.0, 0.0, 0.0, 0.0, 0.9092, 0.02366, 0.4067, 0.9839, 0.9985, 0.9944, 0.9935, 0.9936, 0.9939, 0.996, 0.981, 0.9823, 0.9772, 1.003, 1.003, 1.003]): _vg.add([_i], _w, 'REPLACE')
_vg = ob_cube_001.vertex_groups.new(name='wing.R')
for _i, _w in zip([0, 1, 2, 3, 4, 5, 6, 7, 8, 9, 10, 11, 12, 13, 14, 15, 16, 17, 18, 19, 20, 21, 22, 23, 24, 25, 36, 37, 38, 39, 40, 41, 42, 43, 44, 45, 46, 47, 48, 49, 51, 52, 53, 54, 55, 56, 57, 58, 59, 60, 61, 62, 87, 88, 89, 90, 93, 94, 95, 96, 97, 98, 99, 100, 101, 102, 103, 104, 105, 106, 107, 108, 109, 110, 113, 114, 115, 116, 117, 119, 120, 123, 130, 131, 132, 134, 136, 137, 140, 173, 174, 175, 176, 179, 180, 182], [0.0, 0.0, 0.0, 0.0, 0.0, 0.0, 0.0, 0.0, 0.0, 0.0, 0.0, 0.0, 0.0, 0.0, 0.0, 0.0, 0.0, 0.0, 0.0, 0.0, 0.0, 0.0, 0.0, 0.0003752, 0.09633, 0.0, 0.0, 0.0, 0.0, 0.0, 0.0, 0.0, 0.8909, 0.0, 0.0, 0.7879, 0.0, 0.0, 0.0, 0.0, 0.0, 0.0, 0.0, 0.0, 0.08391, 0.02324, 0.04039, 0.1032, 0.05472, 0.04049, 0.0481, 0.06186, 0.0, 0.0, 0.0, 0.0, 0.7604, 0.0, 0.0, 0.8535, 0.7356, 0.7371, 0.7387, 0.74, 0.737, 0.7352, 0.5419, 0.5449, 0.5379, 0.6247, 0.6259, 0.6274, 0.0, 0.0, 0.0212, 0.0, 0.0, 0.0, 0.0, 0.02202, 0.005812, 0.03503, 0.0, 0.0, 0.0, 0.0, 0.0, 0.0, 0.04301, 0.009258, 0.0, 0.0, 0.0002045, 0.0, 0.003727, 0.0]): _vg.add([_i], _w, 'REPLACE')
_vg = ob_cube_001.vertex_groups.new(name='leg.L')
for _i, _w in zip([18, 19, 21, 23, 24, 25, 40, 41, 47, 48, 50, 51, 52, 55, 56, 57, 58, 59, 60, 61, 62, 90, 103, 104, 105, 119, 121, 122, 123, 132, 136, 138, 139, 141, 142, 143, 144, 145, 146, 147, 148, 176, 180], [0.0, 0.0, 0.05013, 0.0, 0.09608, 0.002739, 0.0, 0.0, 0.0, 0.0, 0.2952, 0.0, 0.01311, 0.1012, 0.1689, 0.1811, 0.0838, 0.104, 0.1253, 0.1328, 0.1076, 0.011, 0.0, 0.0, 0.0, 0.0, 0.008217, 0.0, 0.0, 0.0, 0.0, 0.8001, 0.0, 0.9243, 0.8165, 0.7946, 1.018, 0.9808, 0.9767, 0.9778, 0.9926, 0.0, 0.01598]): _vg.add([_i], _w, 'REPLACE')
_vg = ob_cube_001.vertex_groups.new(name='foot.L')
for _i, _w in zip([149, 150, 151, 152, 153, 154, 155, 156, 157, 158, 159, 160, 161, 162, 163, 164, 165, 166, 167, 168, 169, 170, 171, 172], [0.9994, 0.9978, 0.9953, 0.999, 0.9959, 0.9923, 0.9973, 0.9983, 0.9555, 0.9355, 0.9482, 0.9599, 0.9989, 0.9989, 0.9989, 0.9989, 0.9972, 0.9971, 0.997, 0.9968, 0.9989, 0.9989, 0.9988, 0.9985]): _vg.add([_i], _w, 'REPLACE')
_vg = ob_cube_001.vertex_groups.new(name='leg.R')
for _i, _w in zip([6, 7, 12, 13, 14, 16, 18, 19, 21, 22, 23, 24, 25, 26, 29, 37, 39, 40, 41, 45, 47, 48, 50, 51, 52, 54, 55, 56, 57, 58, 59, 60, 61, 62, 63, 64, 65, 66, 67, 68, 69, 70, 71, 72, 73, 74, 75, 76, 77, 78, 79, 80, 81, 82, 83, 84, 85, 86, 88, 90, 91, 94, 95, 97, 98, 101, 102, 103, 104, 105, 106, 107, 108, 119, 122, 132, 136, 138, 141, 142, 143, 145, 189, 190, 191], [0.0, 0.0, 0.0, 0.002217, 0.0, 0.0, 0.0, 0.0, 0.0, 0.0, 0.0, 0.0, 0.0, 0.01714, 0.0006383, 0.0, 0.0, 0.0, 0.0, 0.0, 0.0, 0.0, 0.0, 0.008725, 0.0, 0.0, 0.318, 0.4981, 0.5357, 0.3394, 0.3515, 0.4111, 0.4276, 0.3652, 0.2711, 0.2541, 0.2197, 0.2603, 0.3034, 0.2378, 0.267, 0.303, 0.199, 0.1938, 0.1958, 0.2071, 0.2511, 0.2506, 0.252, 0.2507, 0.301, 0.296, 0.3079, 0.2988, 0.3043, 0.3069, 0.3166, 0.3203, 0.0, 0.0, 0.007139, 0.0, 0.0, 0.0, 0.0, 0.0, 0.0, 0.0, 0.0, 0.0, 0.0, 0.0, 0.0, 0.0, 0.0698, 0.0, 0.0, 0.0, 0.0, 0.1131, 0.188, 0.0, 0.0, 0.0, 0.0]): _vg.add([_i], _w, 'REPLACE')
_vg = ob_cube_001.vertex_groups.new(name='foot.R')
for _i, _w in zip([18, 19, 21, 22, 23, 24, 25, 41, 47, 48, 50, 51, 52, 55, 56, 57, 58, 59, 60, 61, 62, 63, 64, 65, 66, 67, 68, 69, 70, 71, 72, 73, 74, 75, 76, 77, 78, 79, 80, 81, 82, 83, 84, 85, 86, 90, 94, 106, 107, 108, 157, 158, 159, 160], [0.03933, 0.1051, 0.136, 0.003646, 0.08558, 0.2798, 0.06224, 0.007786, 0.01215, 0.05463, 0.03695, 0.2618, 0.07789, 0.3467, 0.1736, 0.1792, 0.35, 0.3949, 0.3312, 0.3077, 0.3719, 0.6904, 0.7066, 0.749, 0.7055, 0.6579, 0.7271, 0.6937, 0.6573, 0.7718, 0.7778, 0.7755, 0.7625, 0.6777, 0.6784, 0.674, 0.6778, 0.6675, 0.6726, 0.6607, 0.6696, 0.662, 0.6609, 0.651, 0.6461, 0.07572, 0.0176, 0.02634, 0.02573, 0.02465, 0.03309, 0.06122, 0.04623, 0.02394]): _vg.add([_i], _w, 'REPLACE')
_m = ob_cube_001.modifiers.new('Armature', 'ARMATURE')
_m.object = ob_armature
ob_lamp.location = (4.076, 1.005, 5.904)
ob_lamp.rotation_euler = (0.6503, 0.05522, 1.866)
ob_lamp.lock_rotations_4d = False
ob_lamp.empty_display_type = 'ARROWS'
ob_lamp.color = (0.0, 0.0, 0.0, 0.0)
ob_lamp.lineart.crease_threshold = 0.0
ob_camera.location = (7.481, -6.508, 5.344)
ob_camera.rotation_euler = (1.109, 0.0, 0.8149)
ob_camera.lock_rotations_4d = False
ob_camera.empty_display_type = 'ARROWS'
ob_camera.color = (0.0, 0.0, 0.0, 0.0)
ob_camera.display_type = 'WIRE'
ob_camera.lineart.crease_threshold = 0.0

# ---- collection membership
col_collection_1.objects.link(ob_armature)
col_collection_1.objects.link(ob_cube_001)
col_collection_1.objects.link(ob_lamp)
col_collection_1.objects.link(ob_camera)

# ---- scene / render settings (as saved in the file)
scene.camera = ob_camera
scene.frame_start = 1; scene.frame_end = 338; scene.frame_set(0)
scene.render.engine = 'BLENDER_EEVEE_NEXT'
scene.render.resolution_percentage = 50
scene.render.dither_intensity = 0.0
scene.cycles.use_denoising = False
scene.cycles.samples = 128
scene.cycles.sampling_pattern = 'TABULATED_SOBOL'
scene.cycles.use_adaptive_sampling = False
scene.cycles.use_light_tree = False
scene.cycles.blur_glossy = 0.0
scene.cycles.sample_clamp_indirect = 0.0
scene.view_settings.view_transform = 'Standard'
bpy.context.view_layer.update()
